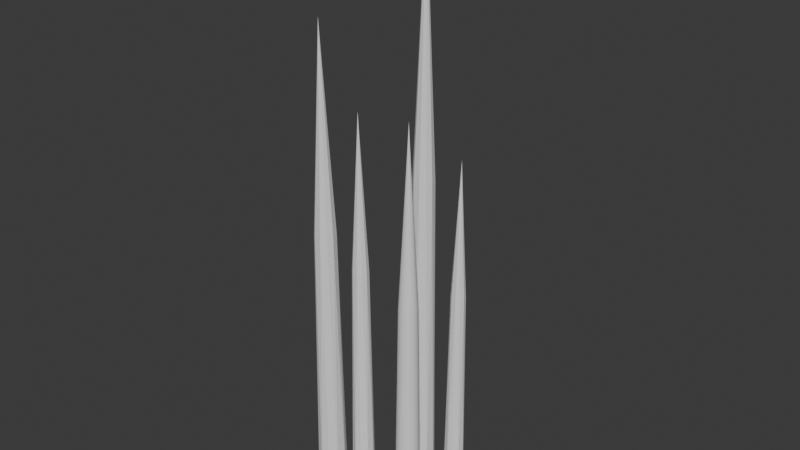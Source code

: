 # Source: untitled.blend  (saved by Blender 4.0.36; exported with 4.5.12 LTS)
import bpy
from mathutils import Matrix  # noqa: F401  (used for matrix-valued properties, if any)

bpy.ops.wm.read_factory_settings(use_empty=True)
scene = bpy.context.scene
scene.name = 'Scene'

# ---- collections
col_collection = bpy.data.collections.new('Collection'); scene.collection.children.link(col_collection)

# ---- world
world_world = bpy.data.worlds.new('World'); scene.world = world_world
world_world.use_nodes = True; world_world.node_tree.nodes.clear()
_N = world_world.node_tree.nodes; _L = world_world.node_tree.links
n0 = _N.new('ShaderNodeOutputWorld'); n0.name = 'World Output'; n0.location = (300, 300)
n1 = _N.new('ShaderNodeBackground'); n1.name = 'Background'; n1.location = (10, 300)
n1.inputs[0].default_value = (0.05088, 0.05088, 0.05088, 1.0)
_L.new(n1.outputs[0], n0.inputs[0])
n0.is_active_output = True
world_world.color = (0.05088, 0.05088, 0.05088)
world_world.use_sun_shadow = False
world_world.sun_shadow_jitter_overblur = 0.0

# ---- meshes
me_cylinder_003 = bpy.data.meshes.new('Cylinder.003')
me_cylinder_003.from_pydata([(0.01105, 0.004338, -0.008102), (0.01636, 0.004359, -0.006347), (0.01915, 0.004319, -0.001644), (0.01848, 0.004351, 0.003793), (0.01504, 0.004313, 0.007076), (0.01042, 0.004354, 0.00816), (0.01122, 0.3443, -1.486e-08), (0.005616, 0.004333, 0.005852), (0.002928, 0.00439, 1.598e-05), (0.006153, 0.00434, -0.006441), (0.01074, 0.2054, -0.005807), (0.0139, 0.2044, -0.005074), (0.01604, 0.2048, -0.003194), (0.01702, 0.2055, 0.000571), (0.01566, 0.2044, 0.00364), (0.01283, 0.2054, 0.005601), (0.009042, 0.2048, 0.005345), (0.00641, 0.2048, 0.003194), (0.005513, 0.2044, 0.0005496), (0.005923, 0.2049, -0.00228), (0.007594, 0.2044, -0.004442), (0.02322, 0.004308, 0.01937), (0.02322, 0.1476, 0.02142), (0.02462, 0.004308, 0.01951), (0.02422, 0.1476, 0.02152), (0.02596, 0.004308, 0.01992), (0.02518, 0.1476, 0.02181), (0.0272, 0.004308, 0.02058), (0.02606, 0.1476, 0.02229), (0.02828, 0.004308, 0.02147), (0.02684, 0.1476, 0.02292), (0.02918, 0.004308, 0.02256), (0.02747, 0.1476, 0.0237), (0.02984, 0.004308, 0.0238), (0.02794, 0.1476, 0.02458), (0.03024, 0.004308, 0.02514), (0.02823, 0.1476, 0.02554), (0.03038, 0.004308, 0.02654), (0.02833, 0.1476, 0.02654), (0.03024, 0.004308, 0.02793), (0.02823, 0.1476, 0.02753), (0.02984, 0.004308, 0.02928), (0.02794, 0.1476, 0.02849), (0.02918, 0.004308, 0.03052), (0.02747, 0.1476, 0.02938), (0.02828, 0.004308, 0.0316), (0.02684, 0.1476, 0.03015), (0.0272, 0.004308, 0.03249), (0.02606, 0.1476, 0.03079), (0.02596, 0.004308, 0.03315), (0.02518, 0.1476, 0.03126), (0.02462, 0.004308, 0.03356), (0.02422, 0.1476, 0.03155), (0.02322, 0.004308, 0.0337), (0.02322, 0.2478, 0.02654), (0.02322, 0.1476, 0.03165), (0.02182, 0.004308, 0.03356), (0.02222, 0.1476, 0.03155), (0.02048, 0.004308, 0.03315), (0.02126, 0.1476, 0.03126), (0.01924, 0.004308, 0.03249), (0.02038, 0.1476, 0.03079), (0.01816, 0.004308, 0.0316), (0.0196, 0.1476, 0.03015), (0.01726, 0.004308, 0.03052), (0.01897, 0.1476, 0.02938), (0.0166, 0.004308, 0.02928), (0.0185, 0.1476, 0.02849), (0.01619, 0.004308, 0.02793), (0.01821, 0.1476, 0.02753), (0.01606, 0.004308, 0.02654), (0.01811, 0.1476, 0.02654), (0.01619, 0.004308, 0.02514), (0.01821, 0.1476, 0.02554), (0.0166, 0.004308, 0.0238), (0.0185, 0.1476, 0.02458), (0.01726, 0.004308, 0.02256), (0.01897, 0.1476, 0.0237), (0.01816, 0.004308, 0.02147), (0.0196, 0.1476, 0.02292), (0.01924, 0.004308, 0.02058), (0.02038, 0.1476, 0.02229), (0.02048, 0.004308, 0.01992), (0.02126, 0.1476, 0.02181), (0.02182, 0.004308, 0.01951), (0.02222, 0.1476, 0.02152), (0.02322, 0.03309, 0.01979), (0.02322, 0.06174, 0.0202), (0.02322, 0.09039, 0.02061), (0.02322, 0.119, 0.02102), (0.02454, 0.03309, 0.01992), (0.02446, 0.06174, 0.02032), (0.02438, 0.09039, 0.02072), (0.0243, 0.119, 0.02112), (0.0258, 0.03309, 0.0203), (0.02565, 0.06174, 0.02068), (0.02549, 0.09039, 0.02106), (0.02533, 0.119, 0.02144), (0.02697, 0.03309, 0.02092), (0.02674, 0.06174, 0.02126), (0.02651, 0.09039, 0.0216), (0.02629, 0.119, 0.02195), (0.02799, 0.03309, 0.02176), (0.0277, 0.06174, 0.02205), (0.02741, 0.09039, 0.02234), (0.02712, 0.119, 0.02263), (0.02883, 0.03309, 0.02279), (0.02849, 0.06174, 0.02301), (0.02815, 0.09039, 0.02324), (0.02781, 0.119, 0.02347), (0.02946, 0.03309, 0.02395), (0.02908, 0.06174, 0.02411), (0.0287, 0.09039, 0.02427), (0.02832, 0.119, 0.02442), (0.02984, 0.03309, 0.02522), (0.02944, 0.06174, 0.0253), (0.02904, 0.09039, 0.02538), (0.02863, 0.119, 0.02546), (0.02997, 0.03309, 0.02654), (0.02956, 0.06174, 0.02654), (0.02915, 0.09039, 0.02654), (0.02874, 0.119, 0.02654), (0.02984, 0.03309, 0.02785), (0.02944, 0.06174, 0.02777), (0.02904, 0.09039, 0.02769), (0.02863, 0.119, 0.02761), (0.02946, 0.03309, 0.02912), (0.02908, 0.06174, 0.02896), (0.0287, 0.09039, 0.02881), (0.02832, 0.119, 0.02865), (0.02883, 0.03309, 0.03029), (0.02849, 0.06174, 0.03006), (0.02815, 0.09039, 0.02983), (0.02781, 0.119, 0.0296), (0.02799, 0.03309, 0.03131), (0.0277, 0.06174, 0.03102), (0.02741, 0.09039, 0.03073), (0.02712, 0.119, 0.03044), (0.02697, 0.03309, 0.03215), (0.02674, 0.06174, 0.03181), (0.02651, 0.09039, 0.03147), (0.02629, 0.119, 0.03113), (0.0258, 0.03309, 0.03277), (0.02565, 0.06174, 0.03239), (0.02549, 0.09039, 0.03202), (0.02533, 0.119, 0.03164), (0.02454, 0.03309, 0.03316), (0.02446, 0.06174, 0.03276), (0.02438, 0.09039, 0.03235), (0.0243, 0.119, 0.03195), (0.02322, 0.03309, 0.03329), (0.02322, 0.06174, 0.03288), (0.02322, 0.09039, 0.03247), (0.02322, 0.119, 0.03206), (0.0219, 0.03309, 0.03316), (0.02198, 0.06174, 0.03276), (0.02206, 0.09039, 0.03235), (0.02214, 0.119, 0.03195), (0.02064, 0.03309, 0.03277), (0.02079, 0.06174, 0.03239), (0.02095, 0.09039, 0.03202), (0.02111, 0.119, 0.03164), (0.01947, 0.03309, 0.03215), (0.0197, 0.06174, 0.03181), (0.01992, 0.09039, 0.03147), (0.02015, 0.119, 0.03113), (0.01845, 0.03309, 0.03131), (0.01874, 0.06174, 0.03102), (0.01903, 0.09039, 0.03073), (0.01932, 0.119, 0.03044), (0.01761, 0.03309, 0.03029), (0.01795, 0.06174, 0.03006), (0.01829, 0.09039, 0.02983), (0.01863, 0.119, 0.0296), (0.01698, 0.03309, 0.02912), (0.01736, 0.06174, 0.02896), (0.01774, 0.09039, 0.02881), (0.01812, 0.119, 0.02865), (0.0166, 0.03309, 0.02785), (0.017, 0.06174, 0.02777), (0.0174, 0.09039, 0.02769), (0.01781, 0.119, 0.02761), (0.01647, 0.03309, 0.02654), (0.01688, 0.06174, 0.02654), (0.01729, 0.09039, 0.02654), (0.0177, 0.119, 0.02654), (0.0166, 0.03309, 0.02522), (0.017, 0.06174, 0.0253), (0.0174, 0.09039, 0.02538), (0.01781, 0.119, 0.02546), (0.01698, 0.03309, 0.02395), (0.01736, 0.06174, 0.02411), (0.01774, 0.09039, 0.02427), (0.01812, 0.119, 0.02442), (0.01761, 0.03309, 0.02279), (0.01795, 0.06174, 0.02301), (0.01829, 0.09039, 0.02324), (0.01863, 0.119, 0.02347), (0.01845, 0.03309, 0.02176), (0.01874, 0.06174, 0.02205), (0.01903, 0.09039, 0.02234), (0.01932, 0.119, 0.02263), (0.01947, 0.03309, 0.02092), (0.0197, 0.06174, 0.02126), (0.01992, 0.09039, 0.0216), (0.02015, 0.119, 0.02195), (0.02064, 0.03309, 0.0203), (0.02079, 0.06174, 0.02068), (0.02095, 0.09039, 0.02106), (0.02111, 0.119, 0.02144), (0.0219, 0.03309, 0.01992), (0.02198, 0.06174, 0.02032), (0.02206, 0.09039, 0.02072), (0.02214, 0.119, 0.02112), (-0.03243, 0.004333, 0.01813), (-0.02692, 0.00435, 0.01995), (-0.02402, 0.004317, 0.02483), (-0.02472, 0.004343, 0.03047), (-0.02829, 0.004312, 0.03388), (-0.03308, 0.004346, 0.035), (-0.03225, 0.2865, 0.02654), (-0.03806, 0.004329, 0.03261), (-0.04085, 0.004376, 0.02655), (-0.0375, 0.004335, 0.01985), (-0.03275, 0.1712, 0.02051), (-0.02947, 0.1703, 0.02127), (-0.02725, 0.1707, 0.02322), (-0.02623, 0.1713, 0.02713), (-0.02764, 0.1704, 0.03031), (-0.03058, 0.1712, 0.03235), (-0.03451, 0.1707, 0.03208), (-0.03724, 0.1707, 0.02985), (-0.03817, 0.1704, 0.02711), (-0.03774, 0.1708, 0.02417), (-0.03601, 0.1704, 0.02193), (-0.03239, 0.004328, -0.006751), (-0.02797, 0.004342, -0.005289), (-0.02564, 0.004315, -0.00137), (-0.0262, 0.004336, 0.00316), (-0.02907, 0.004311, 0.005896), (-0.03291, 0.004339, 0.006799), (-0.03225, 0.2309, -1.038e-08), (-0.03692, 0.004325, 0.004876), (-0.03916, 0.004362, 1.331e-05), (-0.03647, 0.004329, -0.005367), (-0.03265, 0.1384, -0.004839), (-0.03001, 0.1377, -0.004228), (-0.02823, 0.1379, -0.002661), (-0.02741, 0.1384, 0.0004758), (-0.02855, 0.1377, 0.003033), (-0.03091, 0.1384, 0.004667), (-0.03406, 0.138, 0.004454), (-0.03626, 0.1379, 0.002661), (-0.037, 0.1377, 0.0004579), (-0.03666, 0.138, -0.0019), (-0.03527, 0.1377, -0.003701), (0.01109, 0.004326, -0.03744), (0.01502, 0.004338, -0.03615), (0.01709, 0.004314, -0.03267), (0.01659, 0.004333, -0.02865), (0.01404, 0.004311, -0.02622), (0.01063, 0.004335, -0.02542), (0.01122, 0.2055, -0.03145), (0.007077, 0.004323, -0.02712), (0.005088, 0.004356, -0.03144), (0.007473, 0.004327, -0.03622), (0.01087, 0.1233, -0.03575), (0.0132, 0.1227, -0.0352), (0.01478, 0.1229, -0.03381), (0.01551, 0.1234, -0.03103), (0.0145, 0.1227, -0.02876), (0.01241, 0.1233, -0.02731), (0.00961, 0.1229, -0.0275), (0.007663, 0.1229, -0.02909), (0.007, 0.1227, -0.03105), (0.007303, 0.123, -0.03314), (0.008539, 0.1227, -0.03474)], [], [(7, 8, 9, 0, 1, 2, 3, 4, 5), (6, 11, 10), (6, 12, 11), (6, 13, 12), (14, 13, 6), (6, 15, 14), (16, 15, 6), (17, 16, 6), (17, 6, 18), (6, 19, 18), (6, 20, 19), (20, 6, 10), (10, 0, 9), (8, 19, 9), (17, 8, 7), (16, 17, 7), (14, 4, 3), (13, 3, 2), (12, 2, 1), (11, 12, 1), (1, 0, 10, 11), (20, 10, 9), (19, 20, 9), (18, 19, 8), (17, 18, 8), (5, 16, 7), (15, 16, 5), (4, 15, 5), (14, 15, 4), (3, 13, 14), (12, 13, 2), (89, 22, 24, 93), (93, 24, 26, 97), (97, 26, 28, 101), (101, 28, 30, 105), (105, 30, 32, 109), (109, 32, 34, 113), (113, 34, 36, 117), (117, 36, 38, 121), (121, 38, 40, 125), (125, 40, 42, 129), (129, 42, 44, 133), (133, 44, 46, 137), (137, 46, 48, 141), (141, 48, 50, 145), (145, 50, 52, 149), (149, 52, 55, 153), (153, 55, 57, 157), (157, 57, 59, 161), (161, 59, 61, 165), (165, 61, 63, 169), (169, 63, 65, 173), (173, 65, 67, 177), (177, 67, 69, 181), (181, 69, 71, 185), (185, 71, 73, 189), (189, 73, 75, 193), (193, 75, 77, 197), (197, 77, 79, 201), (201, 79, 81, 205), (205, 81, 83, 209), (209, 83, 85, 213), (213, 85, 22, 89), (84, 21, 23, 25, 27, 29, 31, 33, 35, 37, 39, 41, 43, 45, 47, 49, 51, 53, 56, 58, 60, 62, 64, 66, 68, 70, 72, 74, 76, 78, 80, 82), (54, 24, 22), (54, 26, 24), (54, 28, 26), (54, 30, 28), (54, 32, 30), (54, 34, 32), (54, 36, 34), (54, 38, 36), (40, 38, 54), (42, 40, 54), (44, 42, 54), (46, 44, 54), (54, 48, 46), (54, 50, 48), (54, 52, 50), (54, 55, 52), (57, 55, 54), (59, 57, 54), (61, 59, 54), (63, 61, 54), (63, 54, 65), (65, 54, 67), (67, 54, 69), (69, 54, 71), (54, 73, 71), (54, 75, 73), (54, 77, 75), (54, 79, 77), (79, 54, 81), (81, 54, 83), (83, 54, 85), (85, 54, 22), (84, 210, 86, 21), (210, 211, 87, 86), (211, 212, 88, 87), (212, 213, 89, 88), (82, 206, 210, 84), (206, 207, 211, 210), (207, 208, 212, 211), (208, 209, 213, 212), (80, 202, 206, 82), (202, 203, 207, 206), (203, 204, 208, 207), (204, 205, 209, 208), (78, 198, 202, 80), (198, 199, 203, 202), (199, 200, 204, 203), (200, 201, 205, 204), (76, 194, 198, 78), (194, 195, 199, 198), (195, 196, 200, 199), (196, 197, 201, 200), (74, 190, 194, 76), (190, 191, 195, 194), (191, 192, 196, 195), (192, 193, 197, 196), (72, 186, 190, 74), (186, 187, 191, 190), (187, 188, 192, 191), (188, 189, 193, 192), (70, 182, 186, 72), (182, 183, 187, 186), (183, 184, 188, 187), (184, 185, 189, 188), (68, 178, 182, 70), (178, 179, 183, 182), (179, 180, 184, 183), (180, 181, 185, 184), (66, 174, 178, 68), (174, 175, 179, 178), (175, 176, 180, 179), (176, 177, 181, 180), (64, 170, 174, 66), (170, 171, 175, 174), (171, 172, 176, 175), (172, 173, 177, 176), (62, 166, 170, 64), (166, 167, 171, 170), (167, 168, 172, 171), (168, 169, 173, 172), (60, 162, 166, 62), (162, 163, 167, 166), (163, 164, 168, 167), (164, 165, 169, 168), (58, 158, 162, 60), (158, 159, 163, 162), (159, 160, 164, 163), (160, 161, 165, 164), (56, 154, 158, 58), (154, 155, 159, 158), (155, 156, 160, 159), (156, 157, 161, 160), (53, 150, 154, 56), (150, 151, 155, 154), (151, 152, 156, 155), (152, 153, 157, 156), (51, 146, 150, 53), (146, 147, 151, 150), (147, 148, 152, 151), (148, 149, 153, 152), (49, 142, 146, 51), (142, 143, 147, 146), (143, 144, 148, 147), (144, 145, 149, 148), (47, 138, 142, 49), (138, 139, 143, 142), (139, 140, 144, 143), (140, 141, 145, 144), (45, 134, 138, 47), (134, 135, 139, 138), (135, 136, 140, 139), (136, 137, 141, 140), (43, 130, 134, 45), (130, 131, 135, 134), (131, 132, 136, 135), (132, 133, 137, 136), (41, 126, 130, 43), (126, 127, 131, 130), (127, 128, 132, 131), (128, 129, 133, 132), (39, 122, 126, 41), (122, 123, 127, 126), (123, 124, 128, 127), (124, 125, 129, 128), (37, 118, 122, 39), (118, 119, 123, 122), (119, 120, 124, 123), (120, 121, 125, 124), (35, 114, 118, 37), (114, 115, 119, 118), (115, 116, 120, 119), (116, 117, 121, 120), (33, 110, 114, 35), (110, 111, 115, 114), (111, 112, 116, 115), (112, 113, 117, 116), (31, 106, 110, 33), (106, 107, 111, 110), (107, 108, 112, 111), (108, 109, 113, 112), (29, 102, 106, 31), (102, 103, 107, 106), (103, 104, 108, 107), (104, 105, 109, 108), (27, 98, 102, 29), (98, 99, 103, 102), (99, 100, 104, 103), (100, 101, 105, 104), (25, 94, 98, 27), (94, 95, 99, 98), (95, 96, 100, 99), (96, 97, 101, 100), (23, 90, 94, 25), (90, 91, 95, 94), (91, 92, 96, 95), (92, 93, 97, 96), (21, 86, 90, 23), (86, 87, 91, 90), (87, 88, 92, 91), (88, 89, 93, 92), (221, 222, 223, 214, 215, 216, 217, 218, 219), (220, 225, 224), (220, 226, 225), (220, 227, 226), (228, 227, 220), (220, 229, 228), (230, 229, 220), (231, 230, 220), (231, 220, 232), (220, 233, 232), (220, 234, 233), (234, 220, 224), (224, 214, 223), (222, 233, 223), (231, 222, 221), (230, 231, 221), (228, 218, 217), (227, 217, 216), (226, 216, 215), (225, 226, 215), (215, 214, 224, 225), (234, 224, 223), (233, 234, 223), (232, 233, 222), (231, 232, 222), (219, 230, 221), (229, 230, 219), (218, 229, 219), (228, 229, 218), (217, 227, 228), (226, 227, 216), (242, 243, 244, 235, 236, 237, 238, 239, 240), (241, 246, 245), (241, 247, 246), (241, 248, 247), (249, 248, 241), (241, 250, 249), (251, 250, 241), (252, 251, 241), (252, 241, 253), (241, 254, 253), (241, 255, 254), (255, 241, 245), (245, 235, 244), (243, 254, 244), (252, 243, 242), (251, 252, 242), (249, 239, 238), (248, 238, 237), (247, 237, 236), (246, 247, 236), (236, 235, 245, 246), (255, 245, 244), (254, 255, 244), (253, 254, 243), (252, 253, 243), (240, 251, 242), (250, 251, 240), (239, 250, 240), (249, 250, 239), (238, 248, 249), (247, 248, 237), (263, 264, 265, 256, 257, 258, 259, 260, 261), (262, 267, 266), (262, 268, 267), (262, 269, 268), (270, 269, 262), (262, 271, 270), (272, 271, 262), (273, 272, 262), (273, 262, 274), (262, 275, 274), (262, 276, 275), (276, 262, 266), (266, 256, 265), (264, 275, 265), (273, 264, 263), (272, 273, 263), (270, 260, 259), (269, 259, 258), (268, 258, 257), (267, 268, 257), (257, 256, 266, 267), (276, 266, 265), (275, 276, 265), (274, 275, 264), (273, 274, 264), (261, 272, 263), (271, 272, 261), (260, 271, 261), (270, 271, 260), (259, 269, 270), (268, 269, 258)])
_uv = me_cylinder_003.uv_layers.new(name='UVMap')
_uv.uv.foreach_set('vector', [0.5861, 0.07896, 0.519, 0.2493, 0.6053, 0.434, 0.745, 0.4869, 0.8975, 0.4324, 0.9821, 0.298, 0.9577, 0.1416, 0.8633, 0.03974, 0.727, 0.017, 0.25, 0.25, 0.3615, 0.4612, 0.2307, 0.4835, 0.25, 0.25, 0.4474, 0.3811, 0.3615, 0.4612, 0.25, 0.25, 0.4832, 0.227, 0.4474, 0.3811, 0.4346, 0.09848, 0.4832, 0.227, 0.25, 0.25, 0.25, 0.25, 0.3145, 0.02475, 0.4346, 0.09848, 0.1604, 0.03061, 0.3145, 0.02475, 0.25, 0.25, 0.05263, 0.1189, 0.1604, 0.03061, 0.25, 0.25, 0.05263, 0.1189, 0.25, 0.25, 0.01225, 0.2271, 0.25, 0.25, 0.03225, 0.3436, 0.01225, 0.2271, 0.25, 0.25, 0.09889, 0.435, 0.03225, 0.3436, 0.09889, 0.435, 0.25, 0.25, 0.2307, 0.4835, 0.02167, 1.0, 0.01229, 0.5, 0.1061, 0.5, 0.2505, 0.5, 0.1854, 1.0, 0.1061, 0.5, 0.3433, 1.0, 0.2505, 0.5, 0.3784, 0.5, 0.4383, 1.0, 0.3433, 1.0, 0.3784, 0.5, 0.6406, 1.0, 0.5787, 0.5, 0.6734, 0.5, 0.7344, 1.0, 0.6734, 0.5, 0.7825, 0.5, 0.8433, 1.0, 0.7825, 0.5, 0.8918, 0.5, 0.9227, 1.0, 0.8433, 1.0, 0.8918, 0.5, 0.8918, 0.5, 0.9853, 0.5, 0.984, 1.0, 0.9227, 1.0, 0.109, 1.0, 0.02167, 1.0, 0.1061, 0.5, 0.1854, 1.0, 0.109, 1.0, 0.1061, 0.5, 0.2653, 1.0, 0.1854, 1.0, 0.2505, 0.5, 0.3433, 1.0, 0.2653, 1.0, 0.2505, 0.5, 0.4844, 0.5, 0.4383, 1.0, 0.3784, 0.5, 0.5444, 1.0, 0.4383, 1.0, 0.4844, 0.5, 0.5787, 0.5, 0.5444, 1.0, 0.4844, 0.5, 0.6406, 1.0, 0.5444, 1.0, 0.5787, 0.5, 0.6734, 0.5, 0.7344, 1.0, 0.6406, 1.0, 0.8433, 1.0, 0.7344, 1.0, 0.7825, 0.5, 1.0, 0.9005, 1.0, 1.0, 0.9688, 1.0, 0.9688, 0.9005, 0.9688, 0.9005, 0.9688, 1.0, 0.9375, 1.0, 0.9375, 0.9005, 0.9375, 0.9005, 0.9375, 1.0, 0.9062, 1.0, 0.9062, 0.9005, 0.9062, 0.9005, 0.9062, 1.0, 0.875, 1.0, 0.875, 0.9005, 0.875, 0.9005, 0.875, 1.0, 0.8438, 1.0, 0.8438, 0.9005, 0.8438, 0.9005, 0.8438, 1.0, 0.8125, 1.0, 0.8125, 0.9005, 0.8125, 0.9005, 0.8125, 1.0, 0.7812, 1.0, 0.7812, 0.9005, 0.7812, 0.9005, 0.7812, 1.0, 0.75, 1.0, 0.75, 0.9005, 0.75, 0.9005, 0.75, 1.0, 0.7188, 1.0, 0.7188, 0.9005, 0.7188, 0.9005, 0.7188, 1.0, 0.6875, 1.0, 0.6875, 0.9005, 0.6875, 0.9005, 0.6875, 1.0, 0.6562, 1.0, 0.6562, 0.9005, 0.6562, 0.9005, 0.6562, 1.0, 0.625, 1.0, 0.625, 0.9005, 0.625, 0.9005, 0.625, 1.0, 0.5938, 1.0, 0.5938, 0.9005, 0.5938, 0.9005, 0.5938, 1.0, 0.5625, 1.0, 0.5625, 0.9005, 0.5625, 0.9005, 0.5625, 1.0, 0.5312, 1.0, 0.5312, 0.9005, 0.5312, 0.9005, 0.5312, 1.0, 0.5, 1.0, 0.5, 0.9005, 0.5, 0.9005, 0.5, 1.0, 0.4688, 1.0, 0.4688, 0.9005, 0.4688, 0.9005, 0.4688, 1.0, 0.4375, 1.0, 0.4375, 0.9005, 0.4375, 0.9005, 0.4375, 1.0, 0.4062, 1.0, 0.4062, 0.9005, 0.4062, 0.9005, 0.4062, 1.0, 0.375, 1.0, 0.375, 0.9005, 0.375, 0.9005, 0.375, 1.0, 0.3438, 1.0, 0.3438, 0.9005, 0.3438, 0.9005, 0.3438, 1.0, 0.3125, 1.0, 0.3125, 0.9005, 0.3125, 0.9005, 0.3125, 1.0, 0.2812, 1.0, 0.2812, 0.9005, 0.2812, 0.9005, 0.2812, 1.0, 0.25, 1.0, 0.25, 0.9005, 0.25, 0.9005, 0.25, 1.0, 0.2188, 1.0, 0.2188, 0.9005, 0.2188, 0.9005, 0.2188, 1.0, 0.1875, 1.0, 0.1875, 0.9005, 0.1875, 0.9005, 0.1875, 1.0, 0.1562, 1.0, 0.1562, 0.9005, 0.1562, 0.9005, 0.1562, 1.0, 0.125, 1.0, 0.125, 0.9005, 0.125, 0.9005, 0.125, 1.0, 0.09375, 1.0, 0.09375, 0.9005, 0.09375, 0.9005, 0.09375, 1.0, 0.0625, 1.0, 0.0625, 0.9005, 0.0625, 0.9005, 0.0625, 1.0, 0.03125, 1.0, 0.03125, 0.9005, 0.03125, 0.9005, 0.03125, 1.0, 0.0, 1.0, 0.0, 0.9005, 0.7032, 0.4854, 0.75, 0.49, 0.7968, 0.4854, 0.8418, 0.4717, 0.8833, 0.4496, 0.9197, 0.4197, 0.9496, 0.3833, 0.9717, 0.3418, 0.9854, 0.2968, 0.99, 0.25, 0.9854, 0.2032, 0.9717, 0.1582, 0.9496, 0.1167, 0.9197, 0.08029, 0.8833, 0.05045, 0.8418, 0.02827, 0.7968, 0.01461, 0.75, 0.01, 0.7032, 0.01461, 0.6582, 0.02827, 0.6167, 0.05045, 0.5803, 0.08029, 0.5504, 0.1167, 0.5283, 0.1582, 0.5146, 0.2032, 0.51, 0.25, 0.5146, 0.2968, 0.5283, 0.3418, 0.5504, 0.3833, 0.5803, 0.4197, 0.6167, 0.4496, 0.6582, 0.4717, 0.25, 0.25, 0.2968, 0.4854, 0.25, 0.49, 0.25, 0.25, 0.3418, 0.4717, 0.2968, 0.4854, 0.25, 0.25, 0.3833, 0.4496, 0.3418, 0.4717, 0.25, 0.25, 0.4197, 0.4197, 0.3833, 0.4496, 0.25, 0.25, 0.4496, 0.3833, 0.4197, 0.4197, 0.25, 0.25, 0.4717, 0.3418, 0.4496, 0.3833, 0.25, 0.25, 0.4854, 0.2968, 0.4717, 0.3418, 0.25, 0.25, 0.49, 0.25, 0.4854, 0.2968, 0.4854, 0.2032, 0.49, 0.25, 0.25, 0.25, 0.4717, 0.1582, 0.4854, 0.2032, 0.25, 0.25, 0.4496, 0.1167, 0.4717, 0.1582, 0.25, 0.25, 0.4197, 0.08029, 0.4496, 0.1167, 0.25, 0.25, 0.25, 0.25, 0.3833, 0.05045, 0.4197, 0.08029, 0.25, 0.25, 0.3418, 0.02827, 0.3833, 0.05045, 0.25, 0.25, 0.2968, 0.01461, 0.3418, 0.02827, 0.25, 0.25, 0.25, 0.01, 0.2968, 0.01461, 0.2032, 0.01461, 0.25, 0.01, 0.25, 0.25, 0.1582, 0.02827, 0.2032, 0.01461, 0.25, 0.25, 0.1167, 0.05045, 0.1582, 0.02827, 0.25, 0.25, 0.08029, 0.08029, 0.1167, 0.05045, 0.25, 0.25, 0.08029, 0.08029, 0.25, 0.25, 0.05045, 0.1167, 0.05045, 0.1167, 0.25, 0.25, 0.02827, 0.1582, 0.02827, 0.1582, 0.25, 0.25, 0.01461, 0.2032, 0.01461, 0.2032, 0.25, 0.25, 0.01, 0.25, 0.25, 0.25, 0.01461, 0.2968, 0.01, 0.25, 0.25, 0.25, 0.02827, 0.3418, 0.01461, 0.2968, 0.25, 0.25, 0.05045, 0.3833, 0.02827, 0.3418, 0.25, 0.25, 0.08029, 0.4197, 0.05045, 0.3833, 0.08029, 0.4197, 0.25, 0.25, 0.1167, 0.4496, 0.1167, 0.4496, 0.25, 0.25, 0.1582, 0.4717, 0.1582, 0.4717, 0.25, 0.25, 0.2032, 0.4854, 0.2032, 0.4854, 0.25, 0.25, 0.25, 0.49, 0.03125, 0.5, 0.03125, 0.6005, 0.0, 0.6005, 0.0, 0.5, 0.03125, 0.6005, 0.03125, 0.7005, 0.0, 0.7005, 0.0, 0.6005, 0.03125, 0.7005, 0.03125, 0.8005, 0.0, 0.8005, 0.0, 0.7005, 0.03125, 0.8005, 0.03125, 0.9005, 0.0, 0.9005, 0.0, 0.8005, 0.0625, 0.5, 0.0625, 0.6005, 0.03125, 0.6005, 0.03125, 0.5, 0.0625, 0.6005, 0.0625, 0.7005, 0.03125, 0.7005, 0.03125, 0.6005, 0.0625, 0.7005, 0.0625, 0.8005, 0.03125, 0.8005, 0.03125, 0.7005, 0.0625, 0.8005, 0.0625, 0.9005, 0.03125, 0.9005, 0.03125, 0.8005, 0.09375, 0.5, 0.09375, 0.6005, 0.0625, 0.6005, 0.0625, 0.5, 0.09375, 0.6005, 0.09375, 0.7005, 0.0625, 0.7005, 0.0625, 0.6005, 0.09375, 0.7005, 0.09375, 0.8005, 0.0625, 0.8005, 0.0625, 0.7005, 0.09375, 0.8005, 0.09375, 0.9005, 0.0625, 0.9005, 0.0625, 0.8005, 0.125, 0.5, 0.125, 0.6005, 0.09375, 0.6005, 0.09375, 0.5, 0.125, 0.6005, 0.125, 0.7005, 0.09375, 0.7005, 0.09375, 0.6005, 0.125, 0.7005, 0.125, 0.8005, 0.09375, 0.8005, 0.09375, 0.7005, 0.125, 0.8005, 0.125, 0.9005, 0.09375, 0.9005, 0.09375, 0.8005, 0.1562, 0.5, 0.1562, 0.6005, 0.125, 0.6005, 0.125, 0.5, 0.1562, 0.6005, 0.1562, 0.7005, 0.125, 0.7005, 0.125, 0.6005, 0.1562, 0.7005, 0.1562, 0.8005, 0.125, 0.8005, 0.125, 0.7005, 0.1562, 0.8005, 0.1562, 0.9005, 0.125, 0.9005, 0.125, 0.8005, 0.1875, 0.5, 0.1875, 0.6005, 0.1562, 0.6005, 0.1562, 0.5, 0.1875, 0.6005, 0.1875, 0.7005, 0.1562, 0.7005, 0.1562, 0.6005, 0.1875, 0.7005, 0.1875, 0.8005, 0.1562, 0.8005, 0.1562, 0.7005, 0.1875, 0.8005, 0.1875, 0.9005, 0.1562, 0.9005, 0.1562, 0.8005, 0.2188, 0.5, 0.2188, 0.6005, 0.1875, 0.6005, 0.1875, 0.5, 0.2188, 0.6005, 0.2188, 0.7005, 0.1875, 0.7005, 0.1875, 0.6005, 0.2188, 0.7005, 0.2188, 0.8005, 0.1875, 0.8005, 0.1875, 0.7005, 0.2188, 0.8005, 0.2188, 0.9005, 0.1875, 0.9005, 0.1875, 0.8005, 0.25, 0.5, 0.25, 0.6005, 0.2188, 0.6005, 0.2188, 0.5, 0.25, 0.6005, 0.25, 0.7005, 0.2188, 0.7005, 0.2188, 0.6005, 0.25, 0.7005, 0.25, 0.8005, 0.2188, 0.8005, 0.2188, 0.7005, 0.25, 0.8005, 0.25, 0.9005, 0.2188, 0.9005, 0.2188, 0.8005, 0.2812, 0.5, 0.2812, 0.6005, 0.25, 0.6005, 0.25, 0.5, 0.2812, 0.6005, 0.2812, 0.7005, 0.25, 0.7005, 0.25, 0.6005, 0.2812, 0.7005, 0.2812, 0.8005, 0.25, 0.8005, 0.25, 0.7005, 0.2812, 0.8005, 0.2812, 0.9005, 0.25, 0.9005, 0.25, 0.8005, 0.3125, 0.5, 0.3125, 0.6005, 0.2812, 0.6005, 0.2812, 0.5, 0.3125, 0.6005, 0.3125, 0.7005, 0.2812, 0.7005, 0.2812, 0.6005, 0.3125, 0.7005, 0.3125, 0.8005, 0.2812, 0.8005, 0.2812, 0.7005, 0.3125, 0.8005, 0.3125, 0.9005, 0.2812, 0.9005, 0.2812, 0.8005, 0.3438, 0.5, 0.3438, 0.6005, 0.3125, 0.6005, 0.3125, 0.5, 0.3438, 0.6005, 0.3438, 0.7005, 0.3125, 0.7005, 0.3125, 0.6005, 0.3438, 0.7005, 0.3437, 0.8005, 0.3125, 0.8005, 0.3125, 0.7005, 0.3437, 0.8005, 0.3438, 0.9005, 0.3125, 0.9005, 0.3125, 0.8005, 0.375, 0.5, 0.375, 0.6005, 0.3438, 0.6005, 0.3438, 0.5, 0.375, 0.6005, 0.375, 0.7005, 0.3438, 0.7005, 0.3438, 0.6005, 0.375, 0.7005, 0.375, 0.8005, 0.3437, 0.8005, 0.3438, 0.7005, 0.375, 0.8005, 0.375, 0.9005, 0.3438, 0.9005, 0.3437, 0.8005, 0.4062, 0.5, 0.4063, 0.6005, 0.375, 0.6005, 0.375, 0.5, 0.4063, 0.6005, 0.4062, 0.7005, 0.375, 0.7005, 0.375, 0.6005, 0.4062, 0.7005, 0.4062, 0.8005, 0.375, 0.8005, 0.375, 0.7005, 0.4062, 0.8005, 0.4062, 0.9005, 0.375, 0.9005, 0.375, 0.8005, 0.4375, 0.5, 0.4375, 0.6005, 0.4063, 0.6005, 0.4062, 0.5, 0.4375, 0.6005, 0.4375, 0.7005, 0.4062, 0.7005, 0.4063, 0.6005, 0.4375, 0.7005, 0.4375, 0.8005, 0.4062, 0.8005, 0.4062, 0.7005, 0.4375, 0.8005, 0.4375, 0.9005, 0.4062, 0.9005, 0.4062, 0.8005, 0.4688, 0.5, 0.4688, 0.6005, 0.4375, 0.6005, 0.4375, 0.5, 0.4688, 0.6005, 0.4688, 0.7005, 0.4375, 0.7005, 0.4375, 0.6005, 0.4688, 0.7005, 0.4687, 0.8005, 0.4375, 0.8005, 0.4375, 0.7005, 0.4687, 0.8005, 0.4688, 0.9005, 0.4375, 0.9005, 0.4375, 0.8005, 0.5, 0.5, 0.5, 0.6005, 0.4688, 0.6005, 0.4688, 0.5, 0.5, 0.6005, 0.5, 0.7005, 0.4688, 0.7005, 0.4688, 0.6005, 0.5, 0.7005, 0.5, 0.8005, 0.4687, 0.8005, 0.4688, 0.7005, 0.5, 0.8005, 0.5, 0.9005, 0.4688, 0.9005, 0.4687, 0.8005, 0.5312, 0.5, 0.5312, 0.6005, 0.5, 0.6005, 0.5, 0.5, 0.5312, 0.6005, 0.5312, 0.7005, 0.5, 0.7005, 0.5, 0.6005, 0.5312, 0.7005, 0.5312, 0.8005, 0.5, 0.8005, 0.5, 0.7005, 0.5312, 0.8005, 0.5312, 0.9005, 0.5, 0.9005, 0.5, 0.8005, 0.5625, 0.5, 0.5625, 0.6005, 0.5312, 0.6005, 0.5312, 0.5, 0.5625, 0.6005, 0.5625, 0.7005, 0.5312, 0.7005, 0.5312, 0.6005, 0.5625, 0.7005, 0.5625, 0.8005, 0.5312, 0.8005, 0.5312, 0.7005, 0.5625, 0.8005, 0.5625, 0.9005, 0.5312, 0.9005, 0.5312, 0.8005, 0.5938, 0.5, 0.5938, 0.6005, 0.5625, 0.6005, 0.5625, 0.5, 0.5938, 0.6005, 0.5938, 0.7005, 0.5625, 0.7005, 0.5625, 0.6005, 0.5938, 0.7005, 0.5938, 0.8005, 0.5625, 0.8005, 0.5625, 0.7005, 0.5938, 0.8005, 0.5938, 0.9005, 0.5625, 0.9005, 0.5625, 0.8005, 0.625, 0.5, 0.625, 0.6005, 0.5938, 0.6005, 0.5938, 0.5, 0.625, 0.6005, 0.625, 0.7005, 0.5938, 0.7005, 0.5938, 0.6005, 0.625, 0.7005, 0.625, 0.8005, 0.5938, 0.8005, 0.5938, 0.7005, 0.625, 0.8005, 0.625, 0.9005, 0.5938, 0.9005, 0.5938, 0.8005, 0.6562, 0.5, 0.6563, 0.6005, 0.625, 0.6005, 0.625, 0.5, 0.6563, 0.6005, 0.6562, 0.7005, 0.625, 0.7005, 0.625, 0.6005, 0.6562, 0.7005, 0.6562, 0.8005, 0.625, 0.8005, 0.625, 0.7005, 0.6562, 0.8005, 0.6562, 0.9005, 0.625, 0.9005, 0.625, 0.8005, 0.6875, 0.5, 0.6875, 0.6005, 0.6563, 0.6005, 0.6562, 0.5, 0.6875, 0.6005, 0.6875, 0.7005, 0.6562, 0.7005, 0.6563, 0.6005, 0.6875, 0.7005, 0.6875, 0.8005, 0.6562, 0.8005, 0.6562, 0.7005, 0.6875, 0.8005, 0.6875, 0.9005, 0.6562, 0.9005, 0.6562, 0.8005, 0.7188, 0.5, 0.7188, 0.6005, 0.6875, 0.6005, 0.6875, 0.5, 0.7188, 0.6005, 0.7188, 0.7005, 0.6875, 0.7005, 0.6875, 0.6005, 0.7188, 0.7005, 0.7188, 0.8005, 0.6875, 0.8005, 0.6875, 0.7005, 0.7188, 0.8005, 0.7188, 0.9005, 0.6875, 0.9005, 0.6875, 0.8005, 0.75, 0.5, 0.75, 0.6005, 0.7188, 0.6005, 0.7188, 0.5, 0.75, 0.6005, 0.75, 0.7005, 0.7188, 0.7005, 0.7188, 0.6005, 0.75, 0.7005, 0.75, 0.8005, 0.7188, 0.8005, 0.7188, 0.7005, 0.75, 0.8005, 0.75, 0.9005, 0.7188, 0.9005, 0.7188, 0.8005, 0.7812, 0.5, 0.7812, 0.6005, 0.75, 0.6005, 0.75, 0.5, 0.7812, 0.6005, 0.7812, 0.7005, 0.75, 0.7005, 0.75, 0.6005, 0.7812, 0.7005, 0.7812, 0.8005, 0.75, 0.8005, 0.75, 0.7005, 0.7812, 0.8005, 0.7812, 0.9005, 0.75, 0.9005, 0.75, 0.8005, 0.8125, 0.5, 0.8125, 0.6005, 0.7812, 0.6005, 0.7812, 0.5, 0.8125, 0.6005, 0.8125, 0.7005, 0.7812, 0.7005, 0.7812, 0.6005, 0.8125, 0.7005, 0.8125, 0.8005, 0.7812, 0.8005, 0.7812, 0.7005, 0.8125, 0.8005, 0.8125, 0.9005, 0.7812, 0.9005, 0.7812, 0.8005, 0.8438, 0.5, 0.8438, 0.6005, 0.8125, 0.6005, 0.8125, 0.5, 0.8438, 0.6005, 0.8438, 0.7005, 0.8125, 0.7005, 0.8125, 0.6005, 0.8438, 0.7005, 0.8437, 0.8005, 0.8125, 0.8005, 0.8125, 0.7005, 0.8437, 0.8005, 0.8438, 0.9005, 0.8125, 0.9005, 0.8125, 0.8005, 0.875, 0.5, 0.875, 0.6005, 0.8438, 0.6005, 0.8438, 0.5, 0.875, 0.6005, 0.875, 0.7005, 0.8438, 0.7005, 0.8438, 0.6005, 0.875, 0.7005, 0.875, 0.8005, 0.8437, 0.8005, 0.8438, 0.7005, 0.875, 0.8005, 0.875, 0.9005, 0.8438, 0.9005, 0.8437, 0.8005, 0.9062, 0.5, 0.9062, 0.6005, 0.875, 0.6005, 0.875, 0.5, 0.9062, 0.6005, 0.9062, 0.7005, 0.875, 0.7005, 0.875, 0.6005, 0.9062, 0.7005, 0.9062, 0.8005, 0.875, 0.8005, 0.875, 0.7005, 0.9062, 0.8005, 0.9062, 0.9005, 0.875, 0.9005, 0.875, 0.8005, 0.9375, 0.5, 0.9375, 0.6005, 0.9062, 0.6005, 0.9062, 0.5, 0.9375, 0.6005, 0.9375, 0.7005, 0.9062, 0.7005, 0.9062, 0.6005, 0.9375, 0.7005, 0.9375, 0.8005, 0.9062, 0.8005, 0.9062, 0.7005, 0.9375, 0.8005, 0.9375, 0.9005, 0.9062, 0.9005, 0.9062, 0.8005, 0.9688, 0.5, 0.9688, 0.6005, 0.9375, 0.6005, 0.9375, 0.5, 0.9688, 0.6005, 0.9688, 0.7005, 0.9375, 0.7005, 0.9375, 0.6005, 0.9688, 0.7005, 0.9688, 0.8005, 0.9375, 0.8005, 0.9375, 0.7005, 0.9688, 0.8005, 0.9688, 0.9005, 0.9375, 0.9005, 0.9375, 0.8005, 1.0, 0.5, 1.0, 0.6005, 0.9688, 0.6005, 0.9688, 0.5, 1.0, 0.6005, 1.0, 0.7005, 0.9688, 0.7005, 0.9688, 0.6005, 1.0, 0.7005, 1.0, 0.8005, 0.9688, 0.8005, 0.9688, 0.7005, 1.0, 0.8005, 1.0, 0.9005, 0.9688, 0.9005, 0.9688, 0.8005, 0.5861, 0.07896, 0.519, 0.2493, 0.6053, 0.434, 0.745, 0.4869, 0.8975, 0.4324, 0.9821, 0.298, 0.9577, 0.1416, 0.8633, 0.03974, 0.727, 0.017, 0.25, 0.25, 0.3615, 0.4612, 0.2307, 0.4835, 0.25, 0.25, 0.4474, 0.3811, 0.3615, 0.4612, 0.25, 0.25, 0.4832, 0.227, 0.4474, 0.3811, 0.4346, 0.09848, 0.4832, 0.227, 0.25, 0.25, 0.25, 0.25, 0.3145, 0.02475, 0.4346, 0.09848, 0.1604, 0.03061, 0.3145, 0.02475, 0.25, 0.25, 0.05263, 0.1189, 0.1604, 0.03061, 0.25, 0.25, 0.05263, 0.1189, 0.25, 0.25, 0.01225, 0.2271, 0.25, 0.25, 0.03225, 0.3436, 0.01225, 0.2271, 0.25, 0.25, 0.09889, 0.435, 0.03225, 0.3436, 0.09889, 0.435, 0.25, 0.25, 0.2307, 0.4835, 0.02167, 1.0, 0.01229, 0.5, 0.1061, 0.5, 0.2505, 0.5, 0.1854, 1.0, 0.1061, 0.5, 0.3433, 1.0, 0.2505, 0.5, 0.3784, 0.5, 0.4383, 1.0, 0.3433, 1.0, 0.3784, 0.5, 0.6406, 1.0, 0.5787, 0.5, 0.6734, 0.5, 0.7344, 1.0, 0.6734, 0.5, 0.7825, 0.5, 0.8433, 1.0, 0.7825, 0.5, 0.8918, 0.5, 0.9227, 1.0, 0.8433, 1.0, 0.8918, 0.5, 0.8918, 0.5, 0.9853, 0.5, 0.984, 1.0, 0.9227, 1.0, 0.109, 1.0, 0.02167, 1.0, 0.1061, 0.5, 0.1854, 1.0, 0.109, 1.0, 0.1061, 0.5, 0.2653, 1.0, 0.1854, 1.0, 0.2505, 0.5, 0.3433, 1.0, 0.2653, 1.0, 0.2505, 0.5, 0.4844, 0.5, 0.4383, 1.0, 0.3784, 0.5, 0.5444, 1.0, 0.4383, 1.0, 0.4844, 0.5, 0.5787, 0.5, 0.5444, 1.0, 0.4844, 0.5, 0.6406, 1.0, 0.5444, 1.0, 0.5787, 0.5, 0.6734, 0.5, 0.7344, 1.0, 0.6406, 1.0, 0.8433, 1.0, 0.7344, 1.0, 0.7825, 0.5, 0.5861, 0.07896, 0.519, 0.2493, 0.6053, 0.434, 0.745, 0.4869, 0.8975, 0.4324, 0.9821, 0.298, 0.9577, 0.1416, 0.8633, 0.03974, 0.727, 0.017, 0.25, 0.25, 0.3615, 0.4612, 0.2307, 0.4835, 0.25, 0.25, 0.4474, 0.3811, 0.3615, 0.4612, 0.25, 0.25, 0.4832, 0.227, 0.4474, 0.3811, 0.4346, 0.09848, 0.4832, 0.227, 0.25, 0.25, 0.25, 0.25, 0.3145, 0.02475, 0.4346, 0.09848, 0.1604, 0.03061, 0.3145, 0.02475, 0.25, 0.25, 0.05263, 0.1189, 0.1604, 0.03061, 0.25, 0.25, 0.05263, 0.1189, 0.25, 0.25, 0.01225, 0.2271, 0.25, 0.25, 0.03225, 0.3436, 0.01225, 0.2271, 0.25, 0.25, 0.09889, 0.435, 0.03225, 0.3436, 0.09889, 0.435, 0.25, 0.25, 0.2307, 0.4835, 0.02167, 1.0, 0.01229, 0.5, 0.1061, 0.5, 0.2505, 0.5, 0.1854, 1.0, 0.1061, 0.5, 0.3433, 1.0, 0.2505, 0.5, 0.3784, 0.5, 0.4383, 1.0, 0.3433, 1.0, 0.3784, 0.5, 0.6406, 1.0, 0.5787, 0.5, 0.6734, 0.5, 0.7344, 1.0, 0.6734, 0.5, 0.7825, 0.5, 0.8433, 1.0, 0.7825, 0.5, 0.8918, 0.5, 0.9227, 1.0, 0.8433, 1.0, 0.8918, 0.5, 0.8918, 0.5, 0.9853, 0.5, 0.984, 1.0, 0.9227, 1.0, 0.109, 1.0, 0.02167, 1.0, 0.1061, 0.5, 0.1854, 1.0, 0.109, 1.0, 0.1061, 0.5, 0.2653, 1.0, 0.1854, 1.0, 0.2505, 0.5, 0.3433, 1.0, 0.2653, 1.0, 0.2505, 0.5, 0.4844, 0.5, 0.4383, 1.0, 0.3784, 0.5, 0.5444, 1.0, 0.4383, 1.0, 0.4844, 0.5, 0.5787, 0.5, 0.5444, 1.0, 0.4844, 0.5, 0.6406, 1.0, 0.5444, 1.0, 0.5787, 0.5, 0.6734, 0.5, 0.7344, 1.0, 0.6406, 1.0, 0.8433, 1.0, 0.7344, 1.0, 0.7825, 0.5, 0.5861, 0.07896, 0.519, 0.2493, 0.6053, 0.434, 0.745, 0.4869, 0.8975, 0.4324, 0.9821, 0.298, 0.9577, 0.1416, 0.8633, 0.03974, 0.727, 0.017, 0.25, 0.25, 0.3615, 0.4612, 0.2307, 0.4835, 0.25, 0.25, 0.4474, 0.3811, 0.3615, 0.4612, 0.25, 0.25, 0.4832, 0.227, 0.4474, 0.3811, 0.4346, 0.09848, 0.4832, 0.227, 0.25, 0.25, 0.25, 0.25, 0.3145, 0.02475, 0.4346, 0.09848, 0.1604, 0.03061, 0.3145, 0.02475, 0.25, 0.25, 0.05263, 0.1189, 0.1604, 0.03061, 0.25, 0.25, 0.05263, 0.1189, 0.25, 0.25, 0.01225, 0.2271, 0.25, 0.25, 0.03225, 0.3436, 0.01225, 0.2271, 0.25, 0.25, 0.09889, 0.435, 0.03225, 0.3436, 0.09889, 0.435, 0.25, 0.25, 0.2307, 0.4835, 0.02167, 1.0, 0.01229, 0.5, 0.1061, 0.5, 0.2505, 0.5, 0.1854, 1.0, 0.1061, 0.5, 0.3433, 1.0, 0.2505, 0.5, 0.3784, 0.5, 0.4383, 1.0, 0.3433, 1.0, 0.3784, 0.5, 0.6406, 1.0, 0.5787, 0.5, 0.6734, 0.5, 0.7344, 1.0, 0.6734, 0.5, 0.7825, 0.5, 0.8433, 1.0, 0.7825, 0.5, 0.8918, 0.5, 0.9227, 1.0, 0.8433, 1.0, 0.8918, 0.5, 0.8918, 0.5, 0.9853, 0.5, 0.984, 1.0, 0.9227, 1.0, 0.109, 1.0, 0.02167, 1.0, 0.1061, 0.5, 0.1854, 1.0, 0.109, 1.0, 0.1061, 0.5, 0.2653, 1.0, 0.1854, 1.0, 0.2505, 0.5, 0.3433, 1.0, 0.2653, 1.0, 0.2505, 0.5, 0.4844, 0.5, 0.4383, 1.0, 0.3784, 0.5, 0.5444, 1.0, 0.4383, 1.0, 0.4844, 0.5, 0.5787, 0.5, 0.5444, 1.0, 0.4844, 0.5, 0.6406, 1.0, 0.5444, 1.0, 0.5787, 0.5, 0.6734, 0.5, 0.7344, 1.0, 0.6406, 1.0, 0.8433, 1.0, 0.7344, 1.0, 0.7825, 0.5])
me_cylinder_003.update()

# ---- objects
ob_cylinder_003 = bpy.data.objects.new('Cylinder.003', me_cylinder_003)

# ---- transforms, parenting, visibility, modifiers, constraints
ob_cylinder_003.location = (0.0, 0.0, 0.0)
ob_cylinder_003.rotation_euler = (1.571, 0.0, 0.0)

# ---- collection membership
col_collection.objects.link(ob_cylinder_003)

# ---- scene / render settings (as saved in the file)
scene.frame_start = 1; scene.frame_end = 250; scene.frame_set(1)
scene.render.engine = 'BLENDER_EEVEE_NEXT'
scene.cycles.sampling_pattern = 'TABULATED_SOBOL'
bpy.context.view_layer.update()

# ---- added for rendering (the .blend has no active camera and no usable light): camera, sun
cam_auto = bpy.data.cameras.new('AutoCamera')
cam_auto.lens = 50.0
cam_auto.sensor_width = 36.0
cam_auto.clip_end = 1000.0
ob_auto_camera = bpy.data.objects.new('AutoCamera', cam_auto)
scene.collection.objects.link(ob_auto_camera)
ob_auto_camera.location = (0.323087, -0.392764, 0.436965)
ob_auto_camera.rotation_euler = (1.09748, -7.21219e-08, 0.694738)
scene.camera = ob_auto_camera
light_auto_sun = bpy.data.lights.new('AutoSun', 'SUN')
light_auto_sun.energy = 3.0
light_auto_sun.angle = 0.0523599
ob_auto_sun = bpy.data.objects.new('AutoSun', light_auto_sun)
scene.collection.objects.link(ob_auto_sun)
ob_auto_sun.rotation_euler = (0.872665, 0.174533, 0.523599)
bpy.context.view_layer.update()
